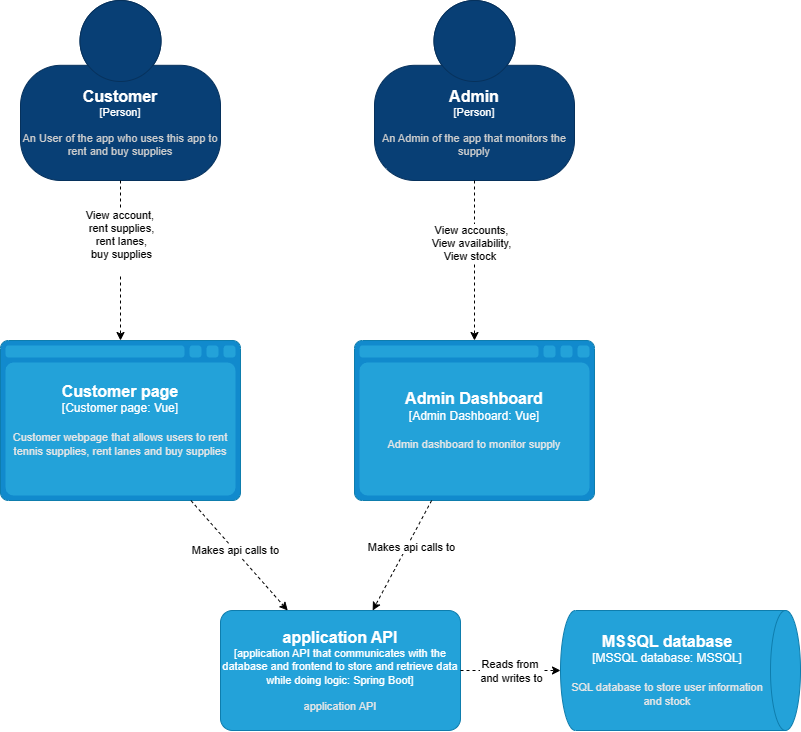

The diagram above was exported from draw.io. Its source (the exported page's mxGraphModel, read from the mxfile embedded in the PNG):
<mxGraphModel dx="1489" dy="1591" grid="1" gridSize="10" guides="1" tooltips="1" connect="1" arrows="1" fold="1" page="1" pageScale="1" pageWidth="1169" pageHeight="827" math="0" shadow="0">
  <root>
    <mxCell id="0" />
    <mxCell id="1" parent="0" />
    <object placeholders="1" c4Name="Customer" c4Type="Person" c4Description="An User of the app who uses this app to rent and buy supplies" label="&lt;font style=&quot;font-size: 16px&quot;&gt;&lt;b&gt;%c4Name%&lt;/b&gt;&lt;/font&gt;&lt;div&gt;[%c4Type%]&lt;/div&gt;&lt;br&gt;&lt;div&gt;&lt;font style=&quot;font-size: 11px&quot;&gt;&lt;font color=&quot;#cccccc&quot;&gt;%c4Description%&lt;/font&gt;&lt;/div&gt;" id="tJiusB9u_01UPpiJX9_t-4">
      <mxCell style="html=1;fontSize=11;dashed=0;whiteSpace=wrap;fillColor=#083F75;strokeColor=#06315C;fontColor=#ffffff;shape=mxgraph.c4.person2;align=center;metaEdit=1;points=[[0.5,0,0],[1,0.5,0],[1,0.75,0],[0.75,1,0],[0.5,1,0],[0.25,1,0],[0,0.75,0],[0,0.5,0]];resizable=0;" parent="1" vertex="1">
        <mxGeometry x="130" y="-130" width="200" height="180" as="geometry" />
      </mxCell>
    </object>
    <object placeholders="1" c4Name="Admin" c4Type="Person" c4Description="An Admin of the app that monitors the supply " label="&lt;font style=&quot;font-size: 16px&quot;&gt;&lt;b&gt;%c4Name%&lt;/b&gt;&lt;/font&gt;&lt;div&gt;[%c4Type%]&lt;/div&gt;&lt;br&gt;&lt;div&gt;&lt;font style=&quot;font-size: 11px&quot;&gt;&lt;font color=&quot;#cccccc&quot;&gt;%c4Description%&lt;/font&gt;&lt;/div&gt;" id="tJiusB9u_01UPpiJX9_t-5">
      <mxCell style="html=1;fontSize=11;dashed=0;whiteSpace=wrap;fillColor=#083F75;strokeColor=#06315C;fontColor=#ffffff;shape=mxgraph.c4.person2;align=center;metaEdit=1;points=[[0.5,0,0],[1,0.5,0],[1,0.75,0],[0.75,1,0],[0.5,1,0],[0.25,1,0],[0,0.75,0],[0,0.5,0]];resizable=0;" parent="1" vertex="1">
        <mxGeometry x="484" y="-130" width="200" height="180" as="geometry" />
      </mxCell>
    </object>
    <object placeholders="1" c4Type="Admin Dashboard" c4Container="Admin Dashboard" c4Technology="Vue" c4Description="Admin dashboard to monitor supply" label="&lt;font style=&quot;font-size: 16px&quot;&gt;&lt;b&gt;%c4Type%&lt;/b&gt;&lt;/font&gt;&lt;div&gt;[%c4Container%:&amp;nbsp;%c4Technology%]&lt;/div&gt;&lt;br&gt;&lt;div&gt;&lt;font style=&quot;font-size: 11px&quot;&gt;&lt;font color=&quot;#E6E6E6&quot;&gt;%c4Description%&lt;/font&gt;&lt;/div&gt;" id="tJiusB9u_01UPpiJX9_t-6">
      <mxCell style="shape=mxgraph.c4.webBrowserContainer2;whiteSpace=wrap;html=1;boundedLbl=1;rounded=0;labelBackgroundColor=none;strokeColor=#118ACD;fillColor=#23A2D9;strokeColor=#118ACD;strokeColor2=#0E7DAD;fontSize=12;fontColor=#ffffff;align=center;metaEdit=1;points=[[0.5,0,0],[1,0.25,0],[1,0.5,0],[1,0.75,0],[0.5,1,0],[0,0.75,0],[0,0.5,0],[0,0.25,0]];resizable=0;" parent="1" vertex="1">
        <mxGeometry x="464" y="210" width="240" height="160" as="geometry" />
      </mxCell>
    </object>
    <object placeholders="1" c4Type="Customer page" c4Container="Customer page" c4Technology="Vue" c4Description="Customer webpage that allows users to rent tennis supplies, rent lanes and buy supplies " label="&lt;font style=&quot;font-size: 16px&quot;&gt;&lt;b&gt;%c4Type%&lt;/b&gt;&lt;/font&gt;&lt;div&gt;[%c4Container%:&amp;nbsp;%c4Technology%]&lt;/div&gt;&lt;br&gt;&lt;div&gt;&lt;font style=&quot;font-size: 11px&quot;&gt;&lt;font color=&quot;#E6E6E6&quot;&gt;%c4Description%&lt;/font&gt;&lt;/div&gt;" id="tJiusB9u_01UPpiJX9_t-7">
      <mxCell style="shape=mxgraph.c4.webBrowserContainer2;whiteSpace=wrap;html=1;boundedLbl=1;rounded=0;labelBackgroundColor=none;strokeColor=#118ACD;fillColor=#23A2D9;strokeColor=#118ACD;strokeColor2=#0E7DAD;fontSize=12;fontColor=#ffffff;align=center;metaEdit=1;points=[[0.5,0,0],[1,0.25,0],[1,0.5,0],[1,0.75,0],[0.5,1,0],[0,0.75,0],[0,0.5,0],[0,0.25,0]];resizable=0;" parent="1" vertex="1">
        <mxGeometry x="110" y="210" width="240" height="160" as="geometry" />
      </mxCell>
    </object>
    <object placeholders="1" c4Name="application API" c4Type="application API that communicates with the database and frontend to store and retrieve data while doing logic" c4Technology="Spring Boot" c4Description="application API" label="&lt;font style=&quot;font-size: 16px&quot;&gt;&lt;b&gt;%c4Name%&lt;/b&gt;&lt;/font&gt;&lt;div&gt;[%c4Type%: %c4Technology%]&lt;/div&gt;&lt;br&gt;&lt;div&gt;&lt;font style=&quot;font-size: 11px&quot;&gt;&lt;font color=&quot;#E6E6E6&quot;&gt;%c4Description%&lt;/font&gt;&lt;/div&gt;" id="tJiusB9u_01UPpiJX9_t-9">
      <mxCell style="rounded=1;whiteSpace=wrap;html=1;fontSize=11;labelBackgroundColor=none;fillColor=#23A2D9;fontColor=#ffffff;align=center;arcSize=10;strokeColor=#0E7DAD;metaEdit=1;resizable=0;points=[[0.25,0,0],[0.5,0,0],[0.75,0,0],[1,0.25,0],[1,0.5,0],[1,0.75,0],[0.75,1,0],[0.5,1,0],[0.25,1,0],[0,0.75,0],[0,0.5,0],[0,0.25,0]];" parent="1" vertex="1">
        <mxGeometry x="330" y="480" width="240" height="120" as="geometry" />
      </mxCell>
    </object>
    <object placeholders="1" c4Type="MSSQL database" c4Container="MSSQL database" c4Technology="MSSQL" c4Description="SQL database to store user information and stock" label="&lt;font style=&quot;font-size: 16px&quot;&gt;&lt;b&gt;%c4Type%&lt;/b&gt;&lt;/font&gt;&lt;div&gt;[%c4Container%:&amp;nbsp;%c4Technology%]&lt;/div&gt;&lt;br&gt;&lt;div&gt;&lt;font style=&quot;font-size: 11px&quot;&gt;&lt;font color=&quot;#E6E6E6&quot;&gt;%c4Description%&lt;/font&gt;&lt;/div&gt;" id="tJiusB9u_01UPpiJX9_t-10">
      <mxCell style="shape=cylinder3;size=15;direction=south;whiteSpace=wrap;html=1;boundedLbl=1;rounded=0;labelBackgroundColor=none;fillColor=#23A2D9;fontSize=12;fontColor=#ffffff;align=center;strokeColor=#0E7DAD;metaEdit=1;points=[[0.5,0,0],[1,0.25,0],[1,0.5,0],[1,0.75,0],[0.5,1,0],[0,0.75,0],[0,0.5,0],[0,0.25,0]];resizable=0;" parent="1" vertex="1">
        <mxGeometry x="670" y="480" width="240" height="120" as="geometry" />
      </mxCell>
    </object>
    <mxCell id="zqkXiwjLQiCNz8Se2z33-1" value="" style="endArrow=classic;html=1;rounded=0;dashed=1;" edge="1" parent="1" source="tJiusB9u_01UPpiJX9_t-5" target="tJiusB9u_01UPpiJX9_t-6">
      <mxGeometry width="50" height="50" relative="1" as="geometry">
        <mxPoint x="310" y="560" as="sourcePoint" />
        <mxPoint x="360" y="510" as="targetPoint" />
      </mxGeometry>
    </mxCell>
    <mxCell id="zqkXiwjLQiCNz8Se2z33-10" value="View accounts,&lt;div&gt;View availability,&lt;/div&gt;&lt;div&gt;View stock&amp;nbsp;&lt;/div&gt;" style="edgeLabel;html=1;align=center;verticalAlign=middle;resizable=0;points=[];" vertex="1" connectable="0" parent="zqkXiwjLQiCNz8Se2z33-1">
      <mxGeometry x="-0.3003" y="5" relative="1" as="geometry">
        <mxPoint x="-9" y="7" as="offset" />
      </mxGeometry>
    </mxCell>
    <mxCell id="zqkXiwjLQiCNz8Se2z33-2" value="" style="endArrow=classic;html=1;rounded=0;dashed=1;" edge="1" parent="1" source="tJiusB9u_01UPpiJX9_t-4" target="tJiusB9u_01UPpiJX9_t-7">
      <mxGeometry width="50" height="50" relative="1" as="geometry">
        <mxPoint x="320" y="570" as="sourcePoint" />
        <mxPoint x="370" y="520" as="targetPoint" />
      </mxGeometry>
    </mxCell>
    <mxCell id="zqkXiwjLQiCNz8Se2z33-9" value="View account,&amp;nbsp;&lt;div&gt;rent supplies,&lt;/div&gt;&lt;div&gt;rent lanes,&lt;/div&gt;&lt;div&gt;buy supplies&lt;/div&gt;&lt;div&gt;&lt;br&gt;&lt;/div&gt;" style="edgeLabel;html=1;align=center;verticalAlign=middle;resizable=0;points=[];" vertex="1" connectable="0" parent="zqkXiwjLQiCNz8Se2z33-2">
      <mxGeometry x="-0.4039" y="3" relative="1" as="geometry">
        <mxPoint x="-3" y="13" as="offset" />
      </mxGeometry>
    </mxCell>
    <mxCell id="zqkXiwjLQiCNz8Se2z33-3" value="" style="endArrow=classic;html=1;rounded=0;dashed=1;" edge="1" parent="1" source="tJiusB9u_01UPpiJX9_t-6" target="tJiusB9u_01UPpiJX9_t-9">
      <mxGeometry width="50" height="50" relative="1" as="geometry">
        <mxPoint x="590" y="510" as="sourcePoint" />
        <mxPoint x="640" y="460" as="targetPoint" />
      </mxGeometry>
    </mxCell>
    <mxCell id="zqkXiwjLQiCNz8Se2z33-7" value="Makes api calls to" style="edgeLabel;html=1;align=center;verticalAlign=middle;resizable=0;points=[];" vertex="1" connectable="0" parent="zqkXiwjLQiCNz8Se2z33-3">
      <mxGeometry x="-0.2013" y="4" relative="1" as="geometry">
        <mxPoint x="-1" as="offset" />
      </mxGeometry>
    </mxCell>
    <mxCell id="zqkXiwjLQiCNz8Se2z33-4" value="" style="endArrow=classic;html=1;rounded=0;dashed=1;" edge="1" parent="1" source="tJiusB9u_01UPpiJX9_t-7" target="tJiusB9u_01UPpiJX9_t-9">
      <mxGeometry width="50" height="50" relative="1" as="geometry">
        <mxPoint x="460" y="550" as="sourcePoint" />
        <mxPoint x="510" y="500" as="targetPoint" />
      </mxGeometry>
    </mxCell>
    <mxCell id="zqkXiwjLQiCNz8Se2z33-8" value="Makes api calls to" style="edgeLabel;html=1;align=center;verticalAlign=middle;resizable=0;points=[];" vertex="1" connectable="0" parent="zqkXiwjLQiCNz8Se2z33-4">
      <mxGeometry x="-0.0977" relative="1" as="geometry">
        <mxPoint as="offset" />
      </mxGeometry>
    </mxCell>
    <mxCell id="zqkXiwjLQiCNz8Se2z33-5" value="" style="endArrow=classic;html=1;rounded=0;dashed=1;" edge="1" parent="1" source="tJiusB9u_01UPpiJX9_t-9" target="tJiusB9u_01UPpiJX9_t-10">
      <mxGeometry width="50" height="50" relative="1" as="geometry">
        <mxPoint x="880" y="450" as="sourcePoint" />
        <mxPoint x="930" y="400" as="targetPoint" />
      </mxGeometry>
    </mxCell>
    <mxCell id="zqkXiwjLQiCNz8Se2z33-6" value="Reads from&amp;nbsp;&lt;div&gt;and writes to&lt;/div&gt;" style="edgeLabel;html=1;align=center;verticalAlign=middle;resizable=0;points=[];" vertex="1" connectable="0" parent="zqkXiwjLQiCNz8Se2z33-5">
      <mxGeometry x="-0.4438" y="2" relative="1" as="geometry">
        <mxPoint x="23" y="2" as="offset" />
      </mxGeometry>
    </mxCell>
  </root>
</mxGraphModel>